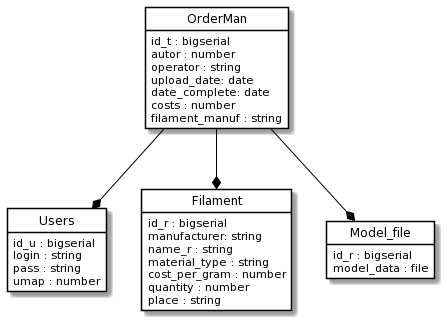

The diagram above was rendered by PlantUML. Its source (embedded in the PNG):
@startuml
skinparam class {
   BackgroundColor White
   ArrowColor Black
   BorderColor Black
}
hide circle
hide methods

class Users {
   id_u : bigserial
   login : string
   pass : string
   umap : number
}



class OrderMan{
   id_t : bigserial
   autor : number
   operator : string
   upload_date: date
   date_complete: date
   costs : number
   filament_manuf : string
   
}

class Filament {
   id_r : bigserial
   manufacturer: string
   name_r : string
   material_type : string
   cost_per_gram : number
   quantity : number
   place : string
}


class Model_file {
   id_r : bigserial
   model_data : file
}
OrderMan --* Users
OrderMan --* Filament
OrderMan --* Model_file
@enduml